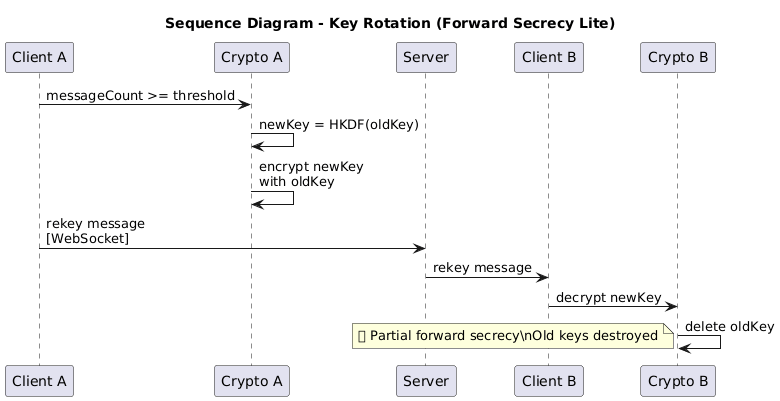

The diagram above was rendered by PlantUML. Its source (embedded in the PNG):
@startuml
title Sequence Diagram - Key Rotation (Forward Secrecy Lite)

participant "Client A" as ClientA
participant "Crypto A" as CryptoA
participant "Server" as Server
participant "Client B" as ClientB
participant "Crypto B" as CryptoB

ClientA -> CryptoA : messageCount >= threshold
CryptoA -> CryptoA : newKey = HKDF(oldKey)
CryptoA -> CryptoA : encrypt newKey\nwith oldKey
ClientA -> Server : rekey message\n[WebSocket]
Server -> ClientB : rekey message
ClientB -> CryptoB : decrypt newKey
CryptoB -> CryptoB : delete oldKey

note bottom
🔄 Partial forward secrecy\nOld keys destroyed
end note
@enduml